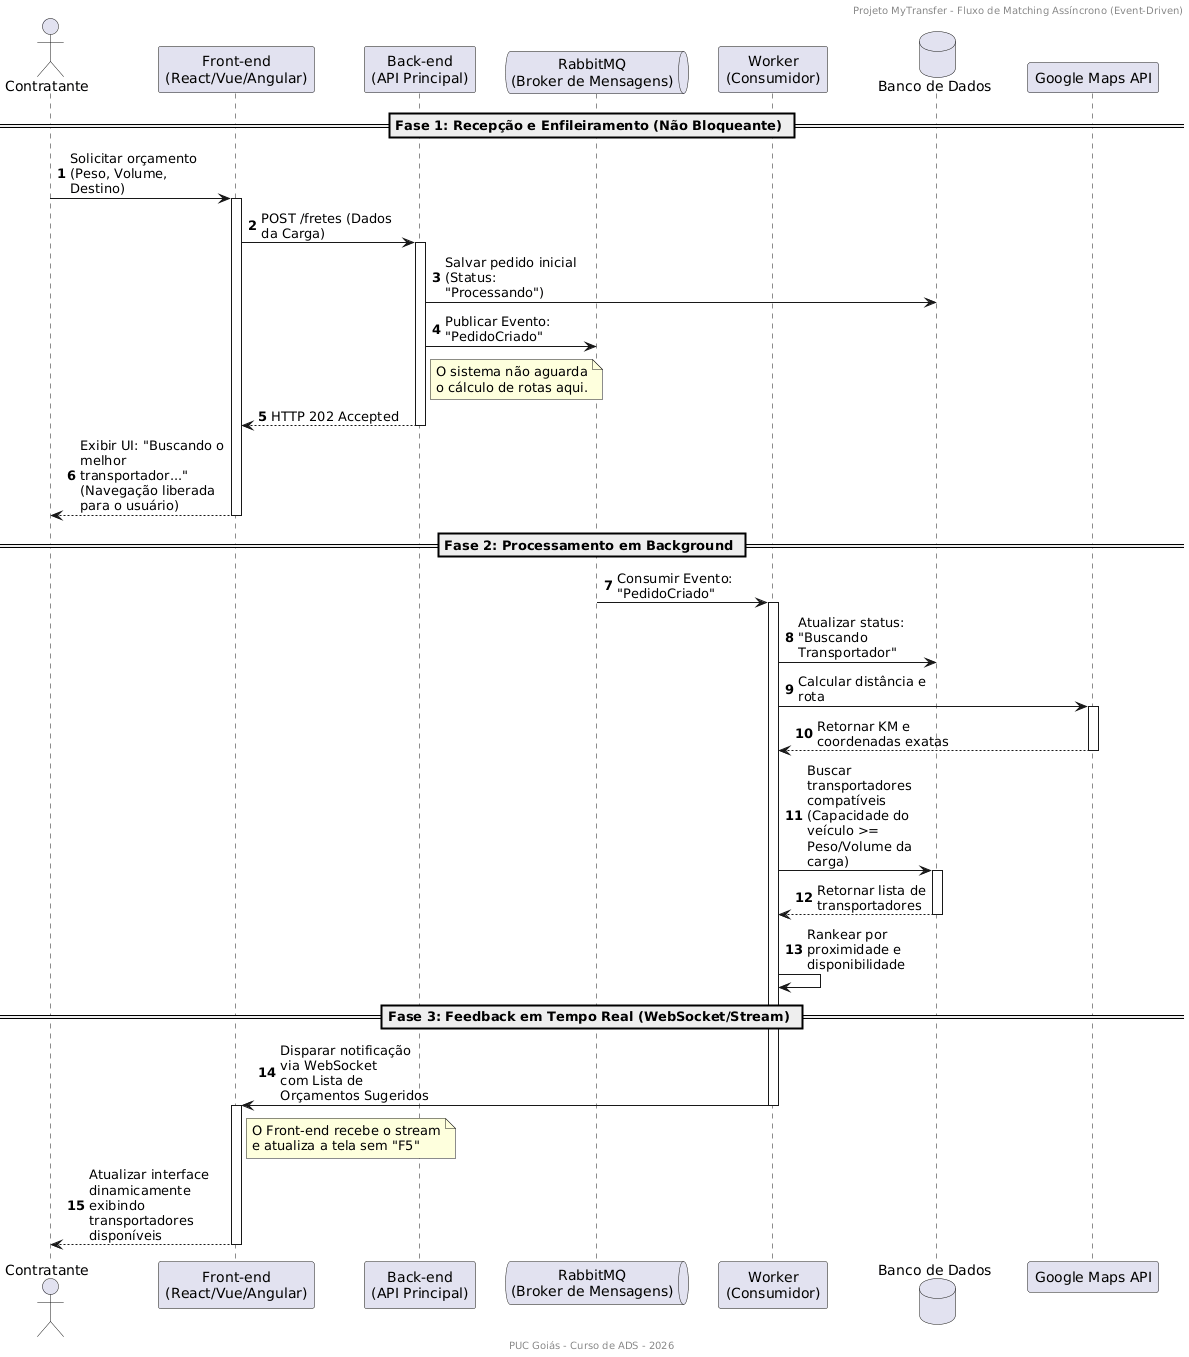

The diagram above was rendered by PlantUML. Its source (embedded in the PNG):
@startuml
header Projeto MyTransfer - Fluxo de Matching Assíncrono (Event-Driven)
autonumber

skinparam maxMessageSize 150
skinparam ParticipantPadding 20
skinparam BoxPadding 10

actor "Contratante" as cliente
participant "Front-end\n(React/Vue/Angular)" as front
participant "Back-end\n(API Principal)" as api
queue "RabbitMQ\n(Broker de Mensagens)" as broker
participant "Worker\n(Consumidor)" as worker
database "Banco de Dados" as db
participant "Google Maps API" as maps

== Fase 1: Recepção e Enfileiramento (Não Bloqueante) ==

cliente -> front: Solicitar orçamento (Peso, Volume, Destino)
activate front
front -> api: POST /fretes (Dados da Carga)
activate api

api -> db: Salvar pedido inicial\n(Status: "Processando")
api -> broker: Publicar Evento: "PedidoCriado"
note right of api: O sistema não aguarda\no cálculo de rotas aqui.

api --> front: HTTP 202 Accepted
deactivate api
front --> cliente: Exibir UI: "Buscando o melhor transportador..."\n(Navegação liberada para o usuário)
deactivate front

== Fase 2: Processamento em Background ==

broker -> worker: Consumir Evento: "PedidoCriado"
activate worker
worker -> db: Atualizar status:\n"Buscando Transportador"

worker -> maps: Calcular distância e rota
activate maps
maps --> worker: Retornar KM e coordenadas exatas
deactivate maps

worker -> db: Buscar transportadores compatíveis\n(Capacidade do veículo >= Peso/Volume da carga)
activate db
db --> worker: Retornar lista de transportadores
deactivate db
worker -> worker: Rankear por proximidade e disponibilidade

== Fase 3: Feedback em Tempo Real (WebSocket/Stream) ==

worker -> front: Disparar notificação via WebSocket\ncom Lista de Orçamentos Sugeridos
deactivate worker

activate front
note right of front: O Front-end recebe o stream\ne atualiza a tela sem "F5"
front --> cliente: Atualizar interface dinamicamente\nexibindo transportadores disponíveis
deactivate front

footer PUC Goiás - Curso de ADS - 2026
@enduml